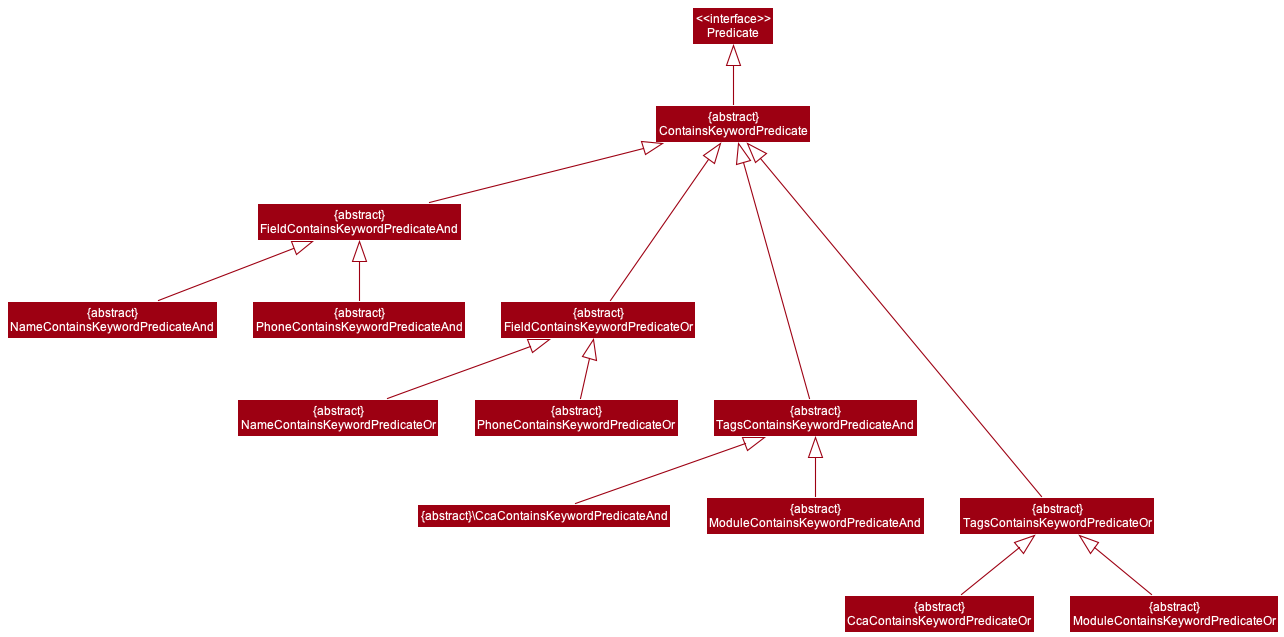

The diagram above was rendered by PlantUML. Its source (embedded in the PNG):
@startuml
!include style.puml
skinparam arrowThickness 1.1
skinparam arrowColor MODEL_COLOR
skinparam classBackgroundColor MODEL_COLOR

class "<<interface>>\nPredicate" as Predicate
class "{abstract}\nContainsKeywordPredicate" as ckp
Predicate <|-- ckp
class "{abstract}\nFieldContainsKeywordPredicateAnd" as fckpAnd
class "{abstract}\nFieldContainsKeywordPredicateOr" as fckpOr
ckp <|-- fckpAnd
ckp <|--- fckpOr
class "{abstract}\nTagsContainsKeywordPredicateAnd" as tckpAnd
class "{abstract}\nTagsContainsKeywordPredicateOr" as tckpOr
ckp <|---- tckpAnd
ckp <|----- tckpOr
class "{abstract}\nNameContainsKeywordPredicateAnd" as nckpAnd
class "{abstract}\nNameContainsKeywordPredicateOr" as nckpOr
class "{abstract}\nPhoneContainsKeywordPredicateAnd" as pckpAnd
class "{abstract}\nPhoneContainsKeywordPredicateOr" as pckpOr
fckpAnd <|-- nckpAnd
fckpOr <|-- nckpOr
fckpAnd <|-- pckpAnd
fckpOr <|-- pckpOr
class "{abstract}\CcaContainsKeywordPredicateAnd" as cckpAnd
class "{abstract}\nCcaContainsKeywordPredicateOr" as cckpOr
class "{abstract}\nModuleContainsKeywordPredicateAnd" as mckpAnd
class "{abstract}\nModuleContainsKeywordPredicateOr" as mckpOr
tckpAnd <|-- cckpAnd
tckpOr <|-- cckpOr
tckpAnd <|-- mckpAnd
tckpOr <|-- mckpOr
@enduml